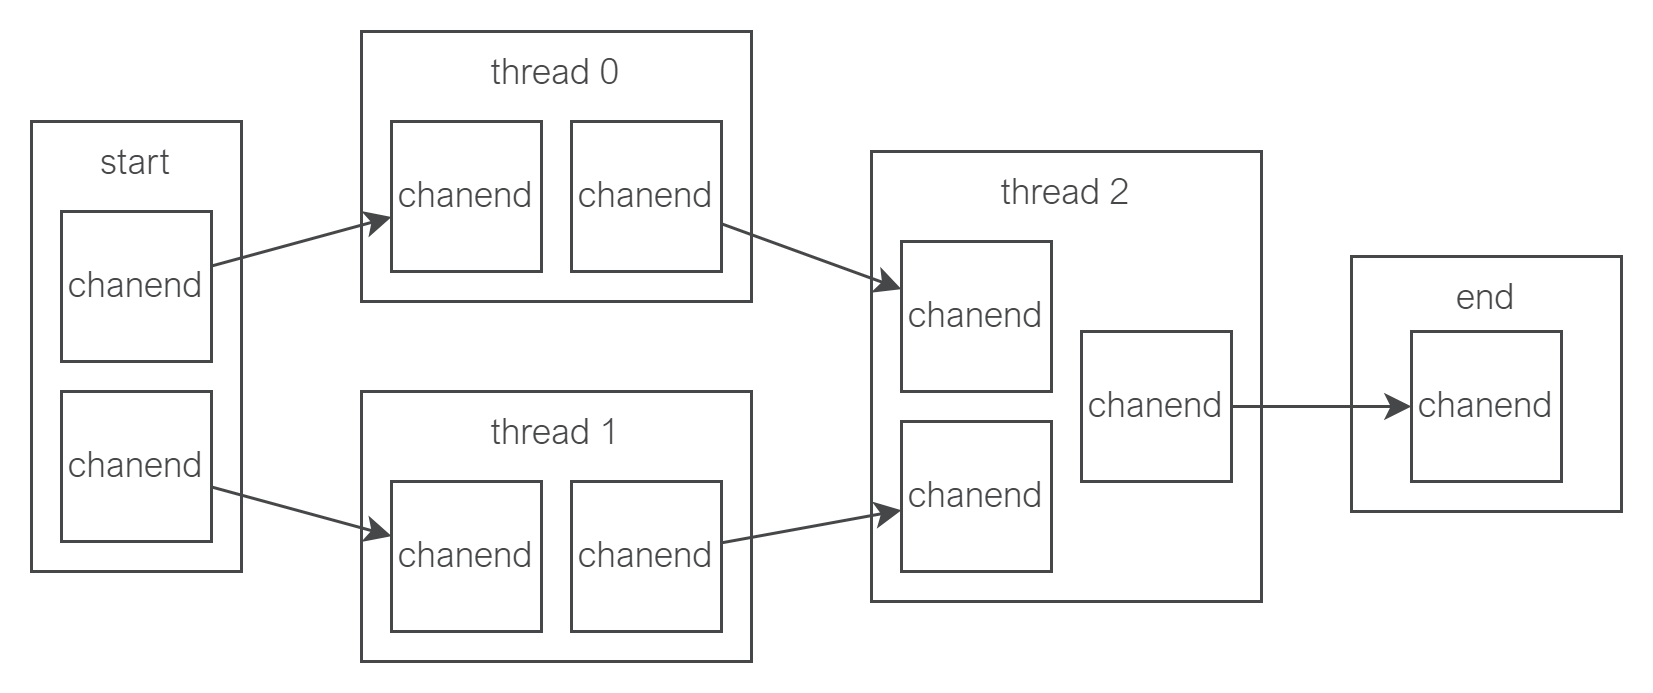

The diagram above was exported from draw.io. Its source (the exported page's mxGraphModel, read from the mxfile embedded in the PNG):
<mxGraphModel dx="2074" dy="1213" grid="1" gridSize="10" guides="1" tooltips="1" connect="1" arrows="1" fold="1" page="1" pageScale="1" pageWidth="827" pageHeight="1169" background="#ffffff" math="0" shadow="0">
  <root>
    <mxCell id="0" />
    <mxCell id="1" parent="0" />
    <mxCell id="H1gBT0irs71nu7EFVMPg-1" value="start" style="rounded=0;whiteSpace=wrap;html=1;strokeColor=#464749;fontFamily=Arial Nova Light;fontColor=#464749;fillColor=#FFFFFF;verticalAlign=top;" parent="1" vertex="1">
      <mxGeometry x="110" y="460" width="70" height="150" as="geometry" />
    </mxCell>
    <mxCell id="H1gBT0irs71nu7EFVMPg-2" value="thread 0" style="rounded=0;whiteSpace=wrap;html=1;strokeColor=#464749;fontFamily=Arial Nova Light;fontColor=#464749;fillColor=#FFFFFF;verticalAlign=top;" parent="1" vertex="1">
      <mxGeometry x="220" y="430" width="130" height="90" as="geometry" />
    </mxCell>
    <mxCell id="H1gBT0irs71nu7EFVMPg-3" value="thread 1" style="rounded=0;whiteSpace=wrap;html=1;strokeColor=#464749;fontFamily=Arial Nova Light;fontColor=#464749;fillColor=#FFFFFF;verticalAlign=top;" parent="1" vertex="1">
      <mxGeometry x="220" y="550" width="130" height="90" as="geometry" />
    </mxCell>
    <mxCell id="H1gBT0irs71nu7EFVMPg-5" value="end" style="rounded=0;whiteSpace=wrap;html=1;strokeColor=#464749;fontFamily=Arial Nova Light;fontColor=#464749;fillColor=#FFFFFF;verticalAlign=top;" parent="1" vertex="1">
      <mxGeometry x="550" y="505" width="90" height="85" as="geometry" />
    </mxCell>
    <mxCell id="H1gBT0irs71nu7EFVMPg-16" style="edgeStyle=none;html=1;strokeColor=#464749;fontFamily=Arial Nova Light;fontColor=#464749;fillColor=#FFFFFF;" parent="1" source="H1gBT0irs71nu7EFVMPg-6" target="H1gBT0irs71nu7EFVMPg-7" edge="1">
      <mxGeometry relative="1" as="geometry" />
    </mxCell>
    <mxCell id="H1gBT0irs71nu7EFVMPg-6" value="chanend" style="whiteSpace=wrap;html=1;aspect=fixed;strokeColor=#464749;fontFamily=Arial Nova Light;fontColor=#464749;fillColor=#FFFFFF;" parent="1" vertex="1">
      <mxGeometry x="120" y="490" width="50" height="50" as="geometry" />
    </mxCell>
    <mxCell id="H1gBT0irs71nu7EFVMPg-7" value="chanend" style="whiteSpace=wrap;html=1;aspect=fixed;strokeColor=#464749;fontFamily=Arial Nova Light;fontColor=#464749;fillColor=#FFFFFF;" parent="1" vertex="1">
      <mxGeometry x="230" y="460" width="50" height="50" as="geometry" />
    </mxCell>
    <mxCell id="H1gBT0irs71nu7EFVMPg-8" value="chanend" style="whiteSpace=wrap;html=1;aspect=fixed;strokeColor=#464749;fontFamily=Arial Nova Light;fontColor=#464749;fillColor=#FFFFFF;" parent="1" vertex="1">
      <mxGeometry x="290" y="460" width="50" height="50" as="geometry" />
    </mxCell>
    <mxCell id="H1gBT0irs71nu7EFVMPg-17" style="edgeStyle=none;html=1;strokeColor=#464749;fontFamily=Arial Nova Light;fontColor=#464749;fillColor=#FFFFFF;" parent="1" source="H1gBT0irs71nu7EFVMPg-9" target="H1gBT0irs71nu7EFVMPg-10" edge="1">
      <mxGeometry relative="1" as="geometry" />
    </mxCell>
    <mxCell id="H1gBT0irs71nu7EFVMPg-9" value="chanend" style="whiteSpace=wrap;html=1;aspect=fixed;strokeColor=#464749;fontFamily=Arial Nova Light;fontColor=#464749;fillColor=#FFFFFF;" parent="1" vertex="1">
      <mxGeometry x="120" y="550" width="50" height="50" as="geometry" />
    </mxCell>
    <mxCell id="H1gBT0irs71nu7EFVMPg-10" value="chanend" style="whiteSpace=wrap;html=1;aspect=fixed;strokeColor=#464749;fontFamily=Arial Nova Light;fontColor=#464749;fillColor=#FFFFFF;" parent="1" vertex="1">
      <mxGeometry x="230" y="580" width="50" height="50" as="geometry" />
    </mxCell>
    <mxCell id="H1gBT0irs71nu7EFVMPg-11" value="chanend" style="whiteSpace=wrap;html=1;aspect=fixed;strokeColor=#464749;fontFamily=Arial Nova Light;fontColor=#464749;fillColor=#FFFFFF;" parent="1" vertex="1">
      <mxGeometry x="290" y="580" width="50" height="50" as="geometry" />
    </mxCell>
    <mxCell id="H1gBT0irs71nu7EFVMPg-12" value="thread 2" style="rounded=0;whiteSpace=wrap;html=1;strokeColor=#464749;fontFamily=Arial Nova Light;fontColor=#464749;fillColor=#FFFFFF;verticalAlign=top;" parent="1" vertex="1">
      <mxGeometry x="390" y="470" width="130" height="150" as="geometry" />
    </mxCell>
    <mxCell id="H1gBT0irs71nu7EFVMPg-13" value="chanend" style="whiteSpace=wrap;html=1;aspect=fixed;strokeColor=#464749;fontFamily=Arial Nova Light;fontColor=#464749;fillColor=#FFFFFF;" parent="1" vertex="1">
      <mxGeometry x="400" y="560" width="50" height="50" as="geometry" />
    </mxCell>
    <mxCell id="H1gBT0irs71nu7EFVMPg-21" style="edgeStyle=none;html=1;strokeColor=#464749;fontFamily=Arial Nova Light;fontColor=#464749;fillColor=#FFFFFF;" parent="1" source="H1gBT0irs71nu7EFVMPg-14" target="H1gBT0irs71nu7EFVMPg-15" edge="1">
      <mxGeometry relative="1" as="geometry" />
    </mxCell>
    <mxCell id="H1gBT0irs71nu7EFVMPg-14" value="chanend" style="whiteSpace=wrap;html=1;aspect=fixed;strokeColor=#464749;fontFamily=Arial Nova Light;fontColor=#464749;fillColor=#FFFFFF;" parent="1" vertex="1">
      <mxGeometry x="460" y="530" width="50" height="50" as="geometry" />
    </mxCell>
    <mxCell id="H1gBT0irs71nu7EFVMPg-15" value="chanend" style="whiteSpace=wrap;html=1;aspect=fixed;strokeColor=#464749;fontFamily=Arial Nova Light;fontColor=#464749;fillColor=#FFFFFF;" parent="1" vertex="1">
      <mxGeometry x="570" y="530" width="50" height="50" as="geometry" />
    </mxCell>
    <mxCell id="H1gBT0irs71nu7EFVMPg-19" value="chanend" style="whiteSpace=wrap;html=1;aspect=fixed;strokeColor=#464749;fontFamily=Arial Nova Light;fontColor=#464749;fillColor=#FFFFFF;" parent="1" vertex="1">
      <mxGeometry x="400" y="500" width="50" height="50" as="geometry" />
    </mxCell>
    <mxCell id="H1gBT0irs71nu7EFVMPg-18" style="edgeStyle=none;html=1;strokeColor=#464749;fontFamily=Arial Nova Light;fontColor=#464749;fillColor=#FFFFFF;" parent="1" source="H1gBT0irs71nu7EFVMPg-11" target="H1gBT0irs71nu7EFVMPg-13" edge="1">
      <mxGeometry relative="1" as="geometry" />
    </mxCell>
    <mxCell id="H1gBT0irs71nu7EFVMPg-20" style="edgeStyle=none;html=1;strokeColor=#464749;fontFamily=Arial Nova Light;fontColor=#464749;fillColor=#FFFFFF;" parent="1" source="H1gBT0irs71nu7EFVMPg-8" target="H1gBT0irs71nu7EFVMPg-19" edge="1">
      <mxGeometry relative="1" as="geometry" />
    </mxCell>
  </root>
</mxGraphModel>